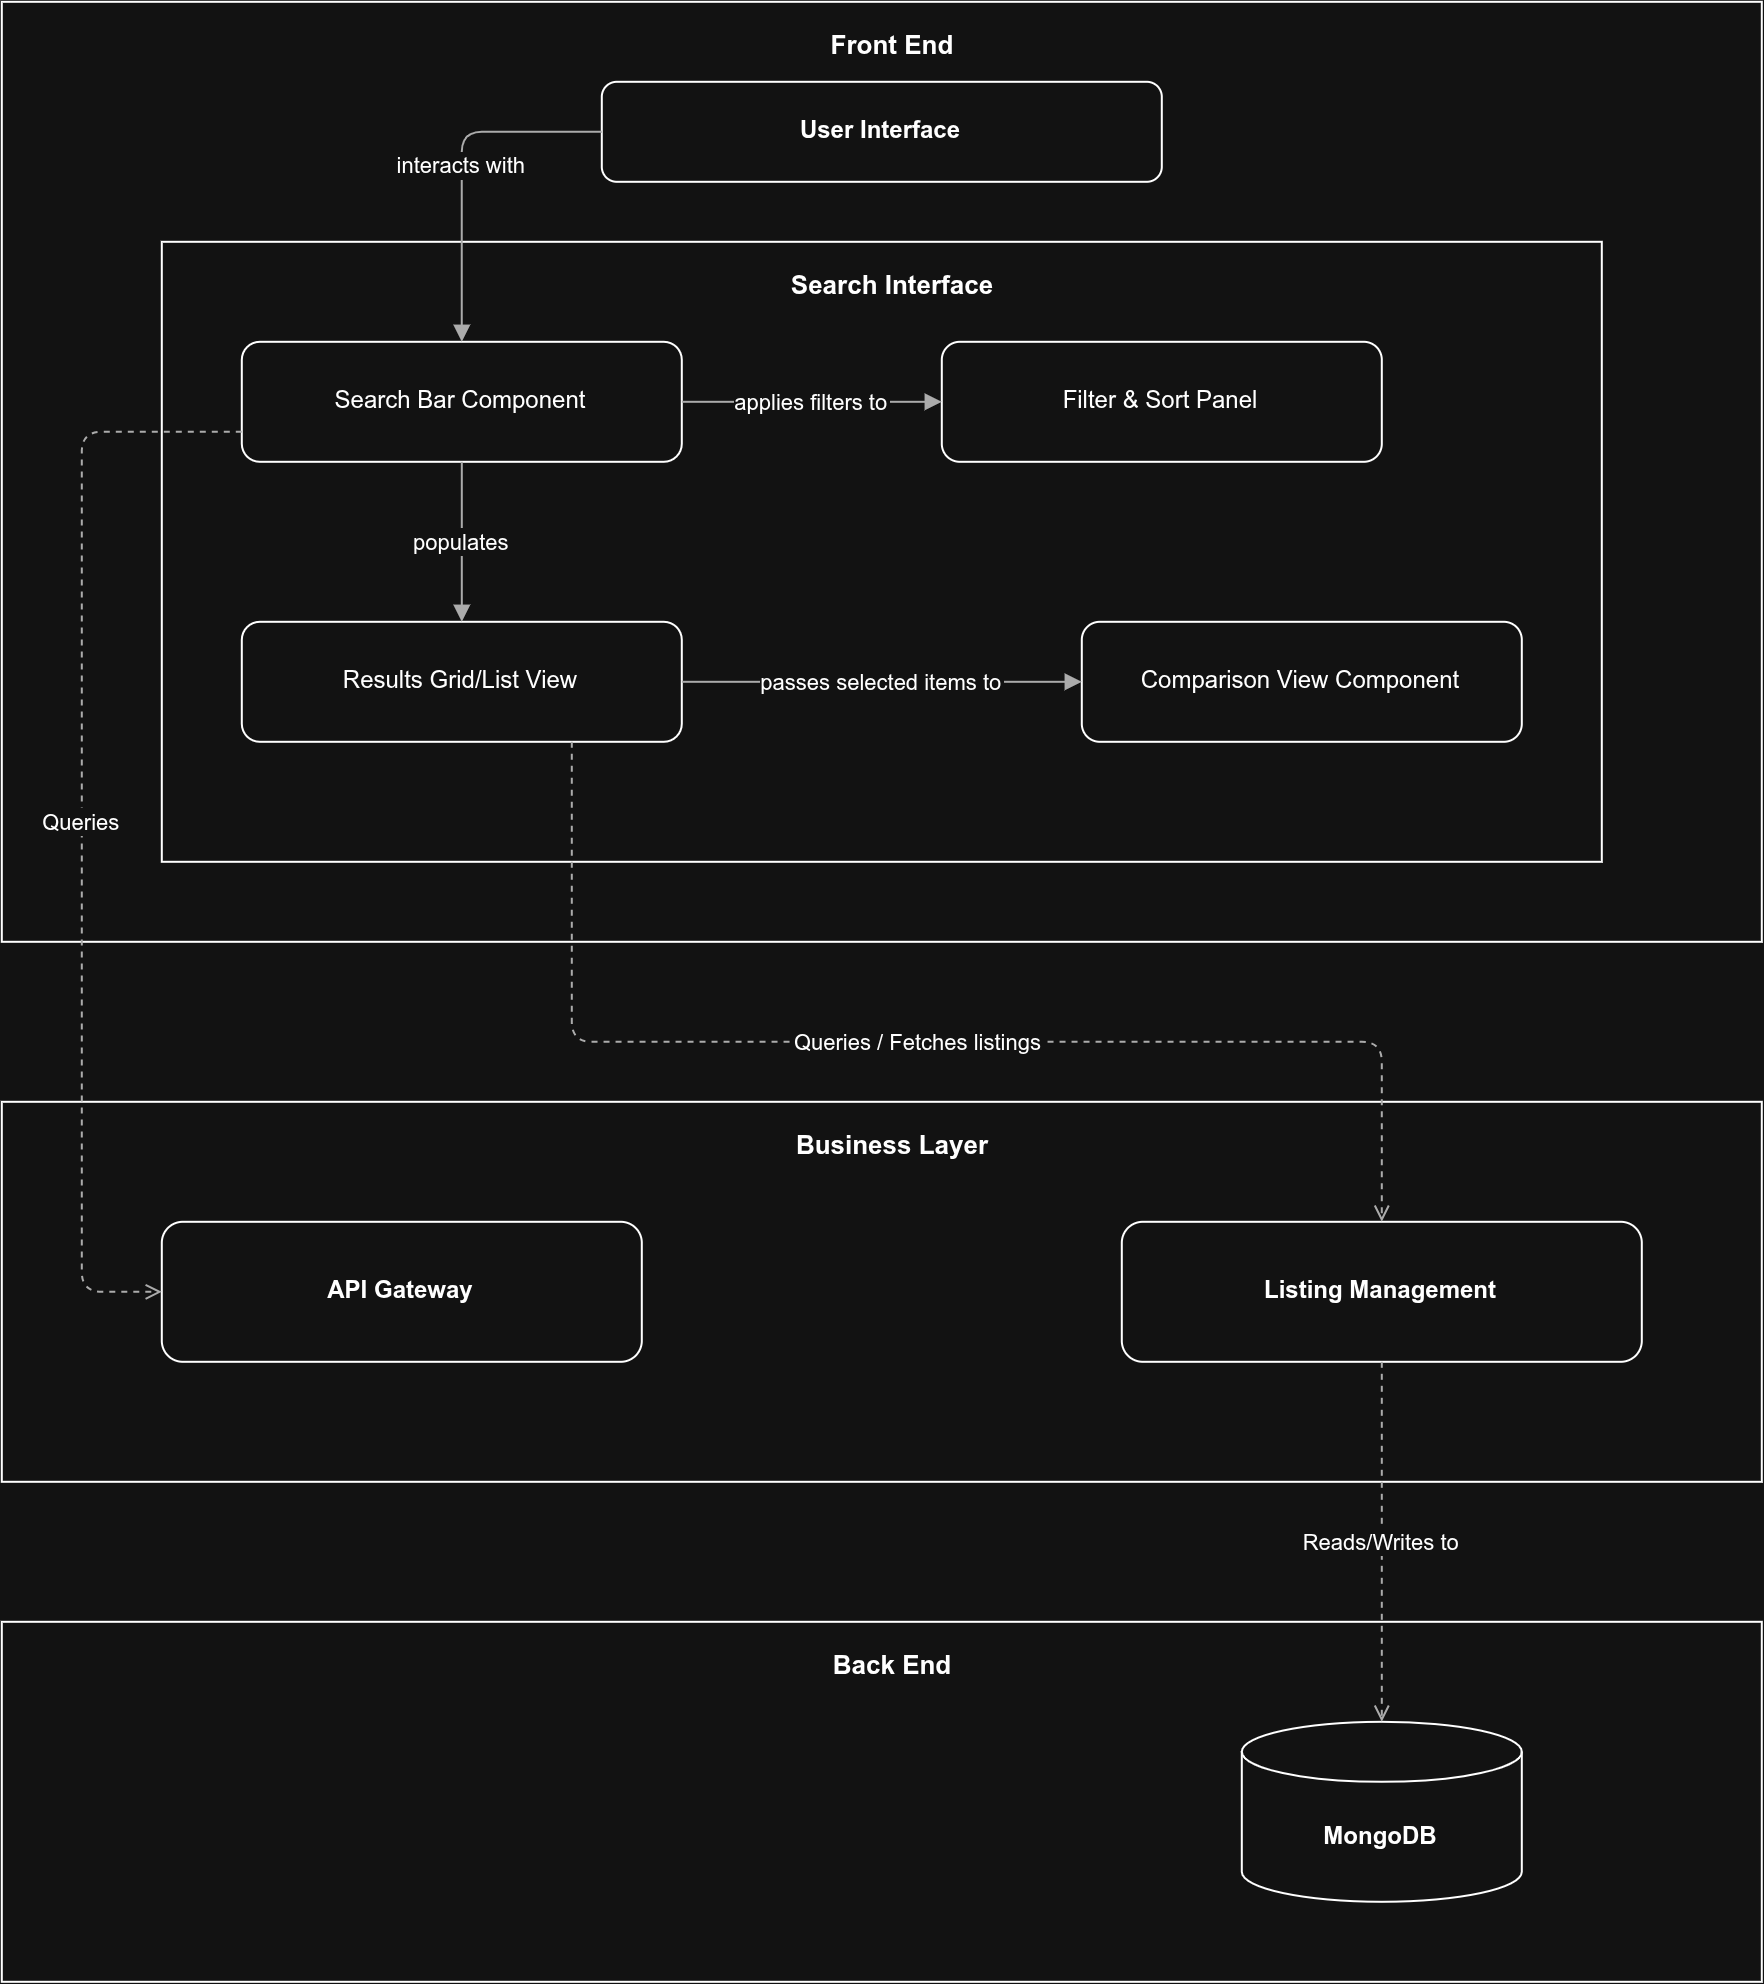

The diagram above was exported from draw.io. Its source (the exported page's mxGraphModel, read from the mxfile embedded in the PNG):
<mxGraphModel dx="1135" dy="727" grid="1" gridSize="20" guides="1" tooltips="1" connect="1" arrows="1" fold="1" page="1" pageScale="1" pageWidth="1000" pageHeight="1200" math="0" shadow="0">
  <root>
    <mxCell id="0" />
    <mxCell id="1" parent="0" />
    <mxCell id="10" parent="1" style="rounded=0;whiteSpace=wrap;html=1;container=1;collapsible=0;verticalAlign=top;fontStyle=1;align=center;spacingLeft=12;spacingTop=8;fontSize=13;fillColor=none;" value="Front End" vertex="1">
      <mxGeometry height="470" width="880" x="60" y="60" as="geometry" />
    </mxCell>
    <mxCell id="11" parent="10" style="rounded=1;whiteSpace=wrap;html=1;fillColor=#ffffff;strokeColor=default;fontSize=12;fontStyle=1;spacingLeft=12;spacingRight=12;spacingTop=10;spacingBottom=10;" value="User Interface" vertex="1">
      <mxGeometry height="50" width="280" x="300" y="40" as="geometry" />
    </mxCell>
    <mxCell id="12" parent="1" style="rounded=0;whiteSpace=wrap;html=1;container=1;collapsible=0;verticalAlign=top;fontStyle=1;align=center;spacingLeft=12;spacingTop=8;fontSize=13;fillColor=none;strokeColor=default;" value="Search Interface" vertex="1">
      <mxGeometry height="310" width="720" x="140" y="180" as="geometry" />
    </mxCell>
    <mxCell id="13" parent="12" style="rounded=1;whiteSpace=wrap;html=1;fillColor=none;strokeColor=default;fontSize=12;spacingLeft=12;spacingRight=12;spacingTop=10;spacingBottom=10;" value="Search Bar Component" vertex="1">
      <mxGeometry height="60" width="220" x="40" y="50" as="geometry" />
    </mxCell>
    <mxCell id="14" parent="12" style="rounded=1;whiteSpace=wrap;html=1;fillColor=none;strokeColor=default;fontSize=12;spacingLeft=12;spacingRight=12;spacingTop=10;spacingBottom=10;" value="Filter &amp; Sort Panel" vertex="1">
      <mxGeometry height="60" width="220" x="390" y="50" as="geometry" />
    </mxCell>
    <mxCell id="15" parent="12" style="rounded=1;whiteSpace=wrap;html=1;fillColor=none;strokeColor=default;fontSize=12;spacingLeft=12;spacingRight=12;spacingTop=10;spacingBottom=10;" value="Results Grid/List View" vertex="1">
      <mxGeometry height="60" width="220" x="40" y="190" as="geometry" />
    </mxCell>
    <mxCell id="16" parent="12" style="rounded=1;whiteSpace=wrap;html=1;fillColor=none;strokeColor=default;fontSize=12;spacingLeft=12;spacingRight=12;spacingTop=10;spacingBottom=10;" value="Comparison View Component" vertex="1">
      <mxGeometry height="60" width="220" x="460" y="190" as="geometry" />
    </mxCell>
    <mxCell id="20" parent="1" style="rounded=0;whiteSpace=wrap;html=1;container=1;collapsible=0;verticalAlign=top;fontStyle=1;align=center;spacingLeft=12;spacingTop=8;fontSize=13;fillColor=none;strokeColor=default;" value="Business Layer" vertex="1">
      <mxGeometry height="190" width="880" x="60" y="610" as="geometry" />
    </mxCell>
    <mxCell id="21" parent="20" style="rounded=1;whiteSpace=wrap;html=1;fillColor=none;strokeColor=default;fontSize=12;fontStyle=1;spacingLeft=12;spacingRight=12;spacingTop=10;spacingBottom=10;" value="API Gateway" vertex="1">
      <mxGeometry height="70" width="240" x="80" y="60" as="geometry" />
    </mxCell>
    <mxCell id="22" parent="20" style="rounded=1;whiteSpace=wrap;html=1;fillColor=none;strokeColor=default;fontSize=12;fontStyle=1;spacingLeft=12;spacingRight=12;spacingTop=10;spacingBottom=10;" value="Listing Management" vertex="1">
      <mxGeometry height="70" width="260" x="560" y="60" as="geometry" />
    </mxCell>
    <mxCell id="30" parent="1" style="rounded=0;whiteSpace=wrap;html=1;container=1;collapsible=0;verticalAlign=top;fontStyle=1;align=center;spacingLeft=12;spacingTop=8;fontSize=13;fillColor=none;strokeColor=default;" value="Back End" vertex="1">
      <mxGeometry height="180" width="880" x="60" y="870" as="geometry" />
    </mxCell>
    <mxCell id="31" parent="30" style="shape=cylinder3;whiteSpace=wrap;html=1;boundedLbl=1;backgroundOutline=1;size=15;fillColor=none;strokeColor=default;fontSize=12;fontStyle=1;" value="MongoDB" vertex="1">
      <mxGeometry height="90" width="140" x="620" y="50" as="geometry" />
    </mxCell>
    <mxCell id="40" edge="1" parent="1" source="11" style="edgeStyle=orthogonalEdgeStyle;endArrow=block;endFill=1;startArrow=none;strokeColor=#4d4d4d;fontSize=11;labelBackgroundColor=#ffffff;exitX=0;exitY=0.5;exitDx=0;exitDy=0;entryX=0.5;entryY=0;entryDx=0;entryDy=0;" target="13" value="interacts with">
      <mxGeometry relative="1" as="geometry">
        <Array as="points">
          <mxPoint x="290" y="125" />
        </Array>
      </mxGeometry>
    </mxCell>
    <mxCell id="41" edge="1" parent="1" source="13" style="edgeStyle=orthogonalEdgeStyle;endArrow=block;endFill=1;startArrow=none;strokeColor=#4d4d4d;fontSize=11;labelBackgroundColor=#ffffff;exitX=1;exitY=0.5;exitDx=0;exitDy=0;entryX=0;entryY=0.5;entryDx=0;entryDy=0;" target="14" value="applies filters to">
      <mxGeometry relative="1" as="geometry" />
    </mxCell>
    <mxCell id="42" edge="1" parent="1" source="13" style="edgeStyle=orthogonalEdgeStyle;endArrow=block;endFill=1;startArrow=none;strokeColor=#4d4d4d;fontSize=11;labelBackgroundColor=#ffffff;exitX=0.5;exitY=1;exitDx=0;exitDy=0;entryX=0.5;entryY=0;entryDx=0;entryDy=0;" target="15" value="populates">
      <mxGeometry relative="1" as="geometry" />
    </mxCell>
    <mxCell id="43" edge="1" parent="1" source="15" style="edgeStyle=orthogonalEdgeStyle;endArrow=block;endFill=1;startArrow=none;strokeColor=#4d4d4d;fontSize=11;labelBackgroundColor=#ffffff;exitX=1;exitY=0.5;exitDx=0;exitDy=0;entryX=0;entryY=0.5;entryDx=0;entryDy=0;" target="16" value="passes selected items to">
      <mxGeometry relative="1" as="geometry" />
    </mxCell>
    <mxCell id="44" edge="1" parent="1" source="13" style="edgeStyle=orthogonalEdgeStyle;endArrow=open;endFill=0;startArrow=none;dashed=1;strokeColor=#4d4d4d;fontSize=11;labelBackgroundColor=#ffffff;exitX=0;exitY=0.75;exitDx=0;exitDy=0;entryX=0;entryY=0.5;entryDx=0;entryDy=0;" target="21" value="Queries">
      <mxGeometry relative="1" as="geometry">
        <Array as="points">
          <mxPoint x="100" y="275" />
          <mxPoint x="100" y="705" />
        </Array>
      </mxGeometry>
    </mxCell>
    <mxCell id="46" edge="1" parent="1" source="15" style="edgeStyle=orthogonalEdgeStyle;endArrow=open;endFill=0;startArrow=none;dashed=1;strokeColor=#4d4d4d;fontSize=11;labelBackgroundColor=#ffffff;exitX=0.75;exitY=1;exitDx=0;exitDy=0;entryX=0.5;entryY=0;entryDx=0;entryDy=0;" target="22" value="Queries / Fetches listings">
      <mxGeometry relative="1" as="geometry">
        <Array as="points">
          <mxPoint x="345" y="580" />
          <mxPoint x="750" y="580" />
        </Array>
      </mxGeometry>
    </mxCell>
    <mxCell id="47" edge="1" parent="1" source="22" style="edgeStyle=orthogonalEdgeStyle;endArrow=open;endFill=0;startArrow=none;dashed=1;strokeColor=#4d4d4d;fontSize=11;labelBackgroundColor=#ffffff;exitX=0.5;exitY=1;exitDx=0;exitDy=0;entryX=0.5;entryY=0;entryDx=0;entryDy=0;" target="31" value="Reads/Writes to">
      <mxGeometry relative="1" as="geometry" />
    </mxCell>
  </root>
</mxGraphModel>